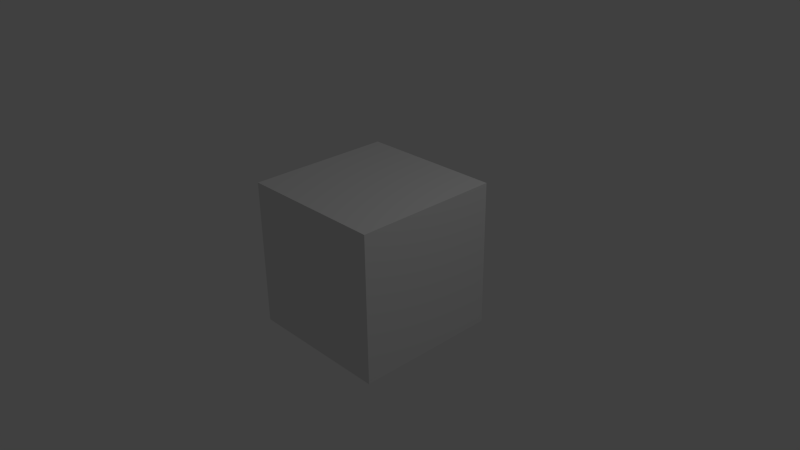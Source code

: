 # Source: cube.blend  (saved by Blender 2.64.0; exported with 4.5.12 LTS)
import bpy
from mathutils import Matrix  # noqa: F401  (used for matrix-valued properties, if any)

bpy.ops.wm.read_factory_settings(use_empty=True)
scene = bpy.context.scene
scene.name = 'Scene'

# ---- collections
col_collection_1 = bpy.data.collections.new('Collection 1'); scene.collection.children.link(col_collection_1)

# ---- materials (node trees are filled in below, after node groups)
mat_material = bpy.data.materials.new('Material')
mat_material.alpha_threshold = 0.0
mat_material.use_transparent_shadow = False
mat_material.roughness = 0.5
mat_material.line_color = (0.0, 0.0, 0.0, 1.0)

# ---- material node trees

# ---- world
world_world = bpy.data.worlds.new('World'); scene.world = world_world
world_world.color = (0.05088, 0.05088, 0.05088)
world_world.use_sun_shadow = False
world_world.sun_shadow_jitter_overblur = 0.0
world_world.cycles.sampling_method = 'MANUAL'
world_world.cycles.sample_map_resolution = 256

# ---- cameras
cam_camera = bpy.data.cameras.new('Camera')
cam_camera.clip_end = 100.0
cam_camera.lens = 35.0
cam_camera.sensor_width = 32.0
cam_camera.sensor_height = 18.0
cam_camera.ortho_scale = 7.314
cam_camera.dof.focus_distance = 0.0
cam_camera.dof.aperture_fstop = 128.0

# ---- lights
light_lamp = bpy.data.lights.new('Lamp', 'POINT')
light_lamp.transmission_factor = 0.0
light_lamp.cutoff_distance = 30.0
light_lamp.energy = 100.0
light_lamp.shadow_buffer_clip_start = 1.001
light_lamp.shadow_soft_size = 1.0
light_lamp.shadow_maximum_resolution = 0.006
light_lamp.use_absolute_resolution = True
light_lamp.cycles.use_multiple_importance_sampling = False

# ---- meshes
me_cube = bpy.data.meshes.new('Cube')
me_cube.from_pydata([(1.0, 1.0, -1.0), (1.0, -1.0, -1.0), (-1.0, -1.0, -1.0), (-1.0, 1.0, -1.0), (1.0, 1.0, 1.0), (1.0, -1.0, 1.0), (-1.0, -1.0, 1.0), (-1.0, 1.0, 1.0)], [], [(0, 1, 2, 3), (4, 7, 6, 5), (0, 4, 5, 1), (1, 5, 6, 2), (2, 6, 7, 3), (4, 0, 3, 7)])
me_cube.materials.append(mat_material)
me_cube.use_remesh_preserve_volume = False
me_cube.use_remesh_preserve_attributes = False
me_cube.use_mirror_vertex_groups = False
me_cube.update()

# ---- objects
ob_cube = bpy.data.objects.new('Cube', me_cube)
ob_lamp = bpy.data.objects.new('Lamp', light_lamp)
ob_camera = bpy.data.objects.new('Camera', cam_camera)

# ---- transforms, parenting, visibility, modifiers, constraints
ob_cube.location = (0.0, 0.0, 0.0)
ob_cube.lock_rotations_4d = False
ob_cube.empty_display_type = 'ARROWS'
ob_cube.lineart.crease_threshold = 0.0
ob_lamp.location = (4.076, 1.005, 5.904)
ob_lamp.rotation_euler = (0.6503, 0.05522, 1.866)
ob_lamp.lock_rotations_4d = False
ob_lamp.empty_display_type = 'ARROWS'
ob_lamp.color = (0.0, 0.0, 0.0, 0.0)
ob_lamp.lineart.crease_threshold = 0.0
ob_camera.location = (7.481, -6.508, 5.344)
ob_camera.rotation_euler = (1.109, 0.01082, 0.8149)
ob_camera.lock_rotations_4d = False
ob_camera.empty_display_type = 'ARROWS'
ob_camera.color = (0.0, 0.0, 0.0, 0.0)
ob_camera.display_type = 'WIRE'
ob_camera.lineart.crease_threshold = 0.0

# ---- collection membership
col_collection_1.objects.link(ob_cube)
col_collection_1.objects.link(ob_lamp)
col_collection_1.objects.link(ob_camera)

# ---- scene / render settings (as saved in the file)
scene.camera = ob_camera
scene.frame_start = 1; scene.frame_end = 250; scene.frame_set(126)
scene.render.engine = 'BLENDER_EEVEE_NEXT'
scene.render.image_settings.color_mode = 'RGB'
scene.render.image_settings.compression = 90
scene.render.resolution_percentage = 50
scene.render.dither_intensity = 0.0
scene.render.bake_margin = 2
scene.render.bake_bias = 0.0
scene.cycles.use_denoising = False
scene.cycles.samples = 10
scene.cycles.sampling_pattern = 'TABULATED_SOBOL'
scene.cycles.light_sampling_threshold = 0.0
scene.cycles.use_adaptive_sampling = False
scene.cycles.use_light_tree = False
scene.cycles.blur_glossy = 0.0
scene.cycles.volume_bounces = 1
scene.cycles.pixel_filter_type = 'GAUSSIAN'
scene.cycles.sample_clamp_indirect = 0.0
scene.view_settings.view_transform = 'Standard'
bpy.context.view_layer.update()
